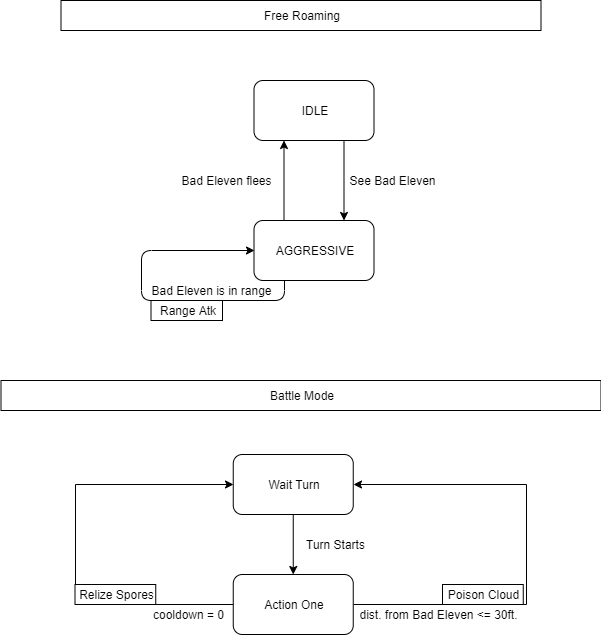

The diagram above was exported from draw.io. Its source (the exported page's mxGraphModel, read from the mxfile embedded in the PNG):
<mxGraphModel dx="780" dy="696" grid="1" gridSize="10" guides="1" tooltips="1" connect="1" arrows="1" fold="1" page="1" pageScale="1" pageWidth="827" pageHeight="1169" math="0" shadow="0">
  <root>
    <mxCell id="0" />
    <mxCell id="1" parent="0" />
    <mxCell id="uVq_kR3ZMAJ6x4FoBAPn-3" style="edgeStyle=orthogonalEdgeStyle;rounded=0;orthogonalLoop=1;jettySize=auto;html=1;exitX=0.75;exitY=1;exitDx=0;exitDy=0;entryX=0.75;entryY=0;entryDx=0;entryDy=0;" parent="1" source="uVq_kR3ZMAJ6x4FoBAPn-1" target="uVq_kR3ZMAJ6x4FoBAPn-2" edge="1">
      <mxGeometry relative="1" as="geometry" />
    </mxCell>
    <mxCell id="uVq_kR3ZMAJ6x4FoBAPn-1" value="IDLE" style="rounded=1;whiteSpace=wrap;html=1;" parent="1" vertex="1">
      <mxGeometry x="351.5" y="120" width="120" height="60" as="geometry" />
    </mxCell>
    <mxCell id="uVq_kR3ZMAJ6x4FoBAPn-4" style="edgeStyle=orthogonalEdgeStyle;rounded=0;orthogonalLoop=1;jettySize=auto;html=1;exitX=0.25;exitY=0;exitDx=0;exitDy=0;entryX=0.25;entryY=1;entryDx=0;entryDy=0;" parent="1" source="uVq_kR3ZMAJ6x4FoBAPn-2" target="uVq_kR3ZMAJ6x4FoBAPn-1" edge="1">
      <mxGeometry relative="1" as="geometry" />
    </mxCell>
    <mxCell id="uVq_kR3ZMAJ6x4FoBAPn-2" value="AGGRESSIVE" style="rounded=1;whiteSpace=wrap;html=1;" parent="1" vertex="1">
      <mxGeometry x="351.5" y="260" width="120" height="60" as="geometry" />
    </mxCell>
    <mxCell id="uVq_kR3ZMAJ6x4FoBAPn-5" value="See Bad Eleven" style="text;html=1;align=center;verticalAlign=middle;resizable=0;points=[];autosize=1;" parent="1" vertex="1">
      <mxGeometry x="439.5" y="210" width="100" height="20" as="geometry" />
    </mxCell>
    <mxCell id="uVq_kR3ZMAJ6x4FoBAPn-6" value="Bad Eleven flees" style="text;html=1;align=center;verticalAlign=middle;resizable=0;points=[];autosize=1;" parent="1" vertex="1">
      <mxGeometry x="268.5" y="210" width="110" height="20" as="geometry" />
    </mxCell>
    <mxCell id="uVq_kR3ZMAJ6x4FoBAPn-12" style="edgeStyle=orthogonalEdgeStyle;rounded=1;orthogonalLoop=1;jettySize=auto;html=1;exitX=0.25;exitY=1;exitDx=0;exitDy=0;entryX=0;entryY=0.5;entryDx=0;entryDy=0;" parent="1" source="uVq_kR3ZMAJ6x4FoBAPn-2" target="uVq_kR3ZMAJ6x4FoBAPn-2" edge="1">
      <mxGeometry relative="1" as="geometry">
        <Array as="points">
          <mxPoint x="381.5" y="340" />
          <mxPoint x="238.5" y="340" />
          <mxPoint x="238.5" y="290" />
        </Array>
      </mxGeometry>
    </mxCell>
    <mxCell id="uVq_kR3ZMAJ6x4FoBAPn-13" value="Bad Eleven is in range" style="text;html=1;align=center;verticalAlign=middle;resizable=0;points=[];autosize=1;" parent="1" vertex="1">
      <mxGeometry x="238.5" y="320" width="140" height="20" as="geometry" />
    </mxCell>
    <mxCell id="uVq_kR3ZMAJ6x4FoBAPn-14" value="Range Atk" style="rounded=0;whiteSpace=wrap;html=1;" parent="1" vertex="1">
      <mxGeometry x="248.5" y="340" width="71.5" height="20" as="geometry" />
    </mxCell>
    <mxCell id="uVq_kR3ZMAJ6x4FoBAPn-15" value="Free Roaming" style="rounded=0;whiteSpace=wrap;html=1;" parent="1" vertex="1">
      <mxGeometry x="158.5" y="40" width="480" height="30" as="geometry" />
    </mxCell>
    <mxCell id="uVq_kR3ZMAJ6x4FoBAPn-16" value="Battle Mode" style="rounded=0;whiteSpace=wrap;html=1;" parent="1" vertex="1">
      <mxGeometry x="98.5" y="420" width="600" height="30" as="geometry" />
    </mxCell>
    <mxCell id="4Ua52uF12PrIWu3514VQ-3" style="edgeStyle=orthogonalEdgeStyle;rounded=0;orthogonalLoop=1;jettySize=auto;html=1;exitX=1;exitY=0.5;exitDx=0;exitDy=0;entryX=1;entryY=0.5;entryDx=0;entryDy=0;" parent="1" source="uVq_kR3ZMAJ6x4FoBAPn-17" target="uVq_kR3ZMAJ6x4FoBAPn-18" edge="1">
      <mxGeometry relative="1" as="geometry">
        <Array as="points">
          <mxPoint x="624" y="644" />
          <mxPoint x="624" y="524" />
        </Array>
      </mxGeometry>
    </mxCell>
    <mxCell id="4QBS24frUBanZYBZryFk-1" style="edgeStyle=orthogonalEdgeStyle;rounded=0;orthogonalLoop=1;jettySize=auto;html=1;exitX=0;exitY=0.5;exitDx=0;exitDy=0;entryX=0;entryY=0.5;entryDx=0;entryDy=0;" edge="1" parent="1" source="uVq_kR3ZMAJ6x4FoBAPn-17" target="uVq_kR3ZMAJ6x4FoBAPn-18">
      <mxGeometry relative="1" as="geometry">
        <Array as="points">
          <mxPoint x="172.5" y="644" />
          <mxPoint x="172.5" y="524" />
        </Array>
      </mxGeometry>
    </mxCell>
    <mxCell id="uVq_kR3ZMAJ6x4FoBAPn-17" value="Action One" style="rounded=1;whiteSpace=wrap;html=1;" parent="1" vertex="1">
      <mxGeometry x="330.75" y="614" width="120" height="60" as="geometry" />
    </mxCell>
    <mxCell id="uVq_kR3ZMAJ6x4FoBAPn-19" style="edgeStyle=orthogonalEdgeStyle;rounded=1;orthogonalLoop=1;jettySize=auto;html=1;exitX=0.5;exitY=1;exitDx=0;exitDy=0;entryX=0.5;entryY=0;entryDx=0;entryDy=0;" parent="1" source="uVq_kR3ZMAJ6x4FoBAPn-18" target="uVq_kR3ZMAJ6x4FoBAPn-17" edge="1">
      <mxGeometry relative="1" as="geometry" />
    </mxCell>
    <mxCell id="uVq_kR3ZMAJ6x4FoBAPn-18" value="Wait Turn" style="rounded=1;whiteSpace=wrap;html=1;" parent="1" vertex="1">
      <mxGeometry x="330.75" y="494" width="120" height="60" as="geometry" />
    </mxCell>
    <mxCell id="uVq_kR3ZMAJ6x4FoBAPn-20" value="Turn Starts" style="text;html=1;align=center;verticalAlign=middle;resizable=0;points=[];autosize=1;" parent="1" vertex="1">
      <mxGeometry x="397.75" y="574" width="70" height="20" as="geometry" />
    </mxCell>
    <mxCell id="uVq_kR3ZMAJ6x4FoBAPn-29" value="dist. from Bad Eleven &amp;lt;= 30ft." style="text;html=1;align=center;verticalAlign=middle;resizable=0;points=[];autosize=1;" parent="1" vertex="1">
      <mxGeometry x="450.75" y="644" width="170" height="20" as="geometry" />
    </mxCell>
    <mxCell id="uVq_kR3ZMAJ6x4FoBAPn-30" value="Poison Cloud" style="rounded=0;whiteSpace=wrap;html=1;" parent="1" vertex="1">
      <mxGeometry x="540" y="624" width="80.75" height="20" as="geometry" />
    </mxCell>
    <mxCell id="bzRw75C7KRNkgPcPSEKH-18" value="Relize Spores" style="rounded=0;whiteSpace=wrap;html=1;" parent="1" vertex="1">
      <mxGeometry x="172.5" y="624" width="80.75" height="20" as="geometry" />
    </mxCell>
    <mxCell id="bzRw75C7KRNkgPcPSEKH-19" value="cooldown = 0" style="text;html=1;align=center;verticalAlign=middle;resizable=0;points=[];autosize=1;" parent="1" vertex="1">
      <mxGeometry x="240.75" y="644" width="90" height="20" as="geometry" />
    </mxCell>
  </root>
</mxGraphModel>